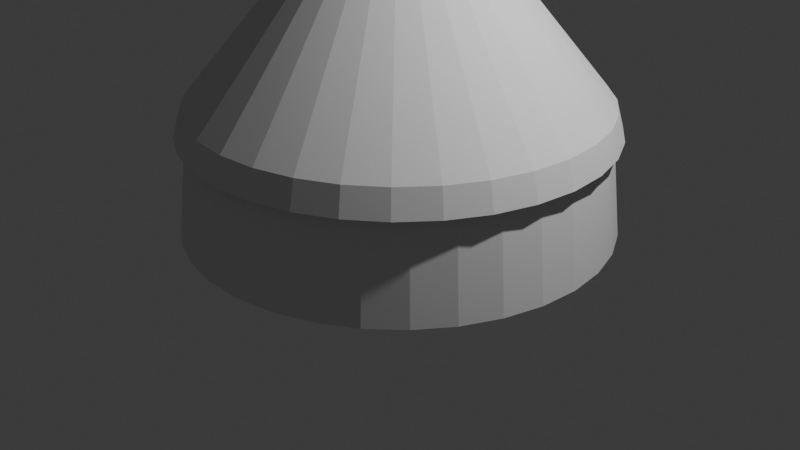 # Source: circus_tent.blend  (saved by Blender 4.2.66; exported with 4.5.12 LTS)
import bpy
from mathutils import Matrix  # noqa: F401  (used for matrix-valued properties, if any)

bpy.ops.wm.read_factory_settings(use_empty=True)
scene = bpy.context.scene
scene.name = 'Scene'

# ---- collections
col_collection = bpy.data.collections.new('Collection'); scene.collection.children.link(col_collection)

# ---- world
world_world = bpy.data.worlds.new('World'); scene.world = world_world
world_world.use_nodes = True; world_world.node_tree.nodes.clear()
_N = world_world.node_tree.nodes; _L = world_world.node_tree.links
n0 = _N.new('ShaderNodeOutputWorld'); n0.name = 'World Output'; n0.location = (300, 300)
n1 = _N.new('ShaderNodeBackground'); n1.name = 'Background'; n1.location = (10, 300)
n1.inputs[0].default_value = (0.05088, 0.05088, 0.05088, 1.0)
_L.new(n1.outputs[0], n0.inputs[0])
n0.is_active_output = True
world_world.color = (0.05088, 0.05088, 0.05088)
world_world.sun_shadow_jitter_overblur = 0.0

# ---- cameras
cam_camera = bpy.data.cameras.new('Camera')
cam_camera.clip_end = 100.0
cam_camera.ortho_scale = 7.314

# ---- lights
light_light = bpy.data.lights.new('Light', 'POINT')
light_light.energy = 1000.0
light_light.shadow_soft_size = 0.1

# ---- meshes
me_cylinder = bpy.data.meshes.new('Cylinder')
me_cylinder.from_pydata([(1.796e-08, 2.178, -1.0), (0.4122, 2.139, -1.0), (0.8096, 2.022, -1.0), (1.178, 1.832, -1.0), (1.503, 1.576, -1.0), (1.774, 1.263, -1.0), (1.981, 0.9049, -1.0), (2.117, 0.5135, -1.0), (2.176, 0.1036, -1.0), (2.156, -0.31, -1.0), (2.058, -0.7124, -1.0), (1.886, -1.089, -1.0), (1.646, -1.426, -1.0), (1.346, -1.712, -1.0), (0.9981, -1.936, -1.0), (0.6137, -2.09, -1.0), (0.2071, -2.168, -1.0), (-0.2071, -2.168, -1.0), (-0.6137, -2.09, -1.0), (-0.9981, -1.936, -1.0), (-1.346, -1.712, -1.0), (-1.646, -1.426, -1.0), (-1.886, -1.089, -1.0), (-2.058, -0.7124, -1.0), (-2.156, -0.31, -1.0), (-2.176, 0.1036, -1.0), (-2.117, 0.5135, -1.0), (-1.981, 0.9049, -1.0), (-1.774, 1.263, -1.0), (-1.503, 1.576, -1.0), (-1.178, 1.832, -1.0), (-0.8096, 2.022, -1.0), (-0.4122, 2.139, -1.0), (1.863e-08, 2.062, 0.03099), (0.3902, 2.025, 0.03099), (0.7664, 1.914, 0.03099), (1.115, 1.735, 0.03099), (1.423, 1.492, 0.03099), (1.68, 1.196, 0.03099), (1.876, 0.8566, 0.03099), (2.004, 0.4861, 0.03099), (2.06, 0.09812, 0.03099), (2.041, -0.2935, 0.03099), (1.949, -0.6744, 0.03099), (1.786, -1.031, 0.03099), (1.558, -1.35, 0.03099), (1.275, -1.621, 0.03099), (0.9449, -1.833, 0.03099), (0.5809, -1.979, 0.03099), (0.196, -2.053, 0.03099), (-0.196, -2.053, 0.03099), (-0.5809, -1.979, 0.03099), (-0.9449, -1.833, 0.03099), (-1.275, -1.621, 0.03099), (-1.558, -1.35, 0.03099), (-1.786, -1.031, 0.03099), (-1.949, -0.6744, 0.03099), (-2.041, -0.2935, 0.03099), (-2.06, 0.09812, 0.03099), (-2.004, 0.4861, 0.03099), (-1.876, 0.8566, 0.03099), (-1.68, 1.196, 0.03099), (-1.423, 1.492, 0.03099), (-1.115, 1.735, 0.03099), (-0.7664, 1.914, 0.03099), (-0.3902, 2.025, 0.03099)], [], [(0, 1, 2, 3, 4, 5, 6, 7, 8, 9, 10, 11, 12, 13, 14, 15, 16, 17, 18, 19, 20, 21, 22, 23, 24, 25, 26, 27, 28, 29, 30, 31, 32), (32, 65, 33, 0), (31, 64, 65, 32), (30, 63, 64, 31), (29, 62, 63, 30), (28, 61, 62, 29), (27, 60, 61, 28), (26, 59, 60, 27), (25, 58, 59, 26), (24, 57, 58, 25), (23, 56, 57, 24), (22, 55, 56, 23), (21, 54, 55, 22), (20, 53, 54, 21), (19, 52, 53, 20), (18, 51, 52, 19), (17, 50, 51, 18), (16, 49, 50, 17), (15, 48, 49, 16), (14, 47, 48, 15), (13, 46, 47, 14), (12, 45, 46, 13), (11, 44, 45, 12), (10, 43, 44, 11), (9, 42, 43, 10), (8, 41, 42, 9), (7, 40, 41, 8), (6, 39, 40, 7), (5, 38, 39, 6), (4, 37, 38, 5), (3, 36, 37, 4), (2, 35, 36, 3), (1, 34, 35, 2), (0, 33, 34, 1)])
_uv = me_cylinder.uv_layers.new(name='UVMap')
_uv.uv.foreach_set('vector', [0.75, 0.49, 0.7954, 0.4857, 0.8392, 0.4728, 0.8798, 0.4519, 0.9156, 0.4237, 0.9455, 0.3892, 0.9683, 0.3497, 0.9832, 0.3066, 0.9897, 0.2614, 0.9876, 0.2158, 0.9768, 0.1715, 0.9578, 0.13, 0.9314, 0.09283, 0.8984, 0.06135, 0.86, 0.03668, 0.8176, 0.01972, 0.7728, 0.01109, 0.7272, 0.01109, 0.6824, 0.01972, 0.64, 0.03668, 0.6016, 0.06135, 0.5686, 0.09283, 0.5422, 0.13, 0.5232, 0.1715, 0.5124, 0.2158, 0.5103, 0.2614, 0.5168, 0.3066, 0.5317, 0.3497, 0.5545, 0.3892, 0.5844, 0.4237, 0.6202, 0.4519, 0.6608, 0.4728, 0.7046, 0.4857, 0.0303, 0.5, 0.0303, 0.7577, 4.47e-07, 0.7577, 4.47e-07, 0.5, 0.06061, 0.5, 0.06061, 0.7577, 0.0303, 0.7577, 0.0303, 0.5, 0.09091, 0.5, 0.09091, 0.7577, 0.06061, 0.7577, 0.06061, 0.5, 0.1212, 0.5, 0.1212, 0.7577, 0.09091, 0.7577, 0.09091, 0.5, 0.1515, 0.5, 0.1515, 0.7577, 0.1212, 0.7577, 0.1212, 0.5, 0.1818, 0.5, 0.1818, 0.7577, 0.1515, 0.7577, 0.1515, 0.5, 0.2121, 0.5, 0.2121, 0.7577, 0.1818, 0.7577, 0.1818, 0.5, 0.2424, 0.5, 0.2424, 0.7577, 0.2121, 0.7577, 0.2121, 0.5, 0.2727, 0.5, 0.2727, 0.7577, 0.2424, 0.7577, 0.2424, 0.5, 0.303, 0.5, 0.303, 0.7577, 0.2727, 0.7577, 0.2727, 0.5, 0.3333, 0.5, 0.3333, 0.7577, 0.303, 0.7577, 0.303, 0.5, 0.3636, 0.5, 0.3636, 0.7577, 0.3333, 0.7577, 0.3333, 0.5, 0.3939, 0.5, 0.3939, 0.7577, 0.3636, 0.7577, 0.3636, 0.5, 0.4242, 0.5, 0.4242, 0.7577, 0.3939, 0.7577, 0.3939, 0.5, 0.4545, 0.5, 0.4545, 0.7577, 0.4242, 0.7577, 0.4242, 0.5, 0.4848, 0.5, 0.4848, 0.7577, 0.4545, 0.7577, 0.4545, 0.5, 0.5152, 0.5, 0.5152, 0.7577, 0.4848, 0.7577, 0.4848, 0.5, 0.5455, 0.5, 0.5455, 0.7577, 0.5152, 0.7577, 0.5152, 0.5, 0.5758, 0.5, 0.5758, 0.7577, 0.5455, 0.7577, 0.5455, 0.5, 0.6061, 0.5, 0.6061, 0.7577, 0.5758, 0.7577, 0.5758, 0.5, 0.6364, 0.5, 0.6364, 0.7577, 0.6061, 0.7577, 0.6061, 0.5, 0.6667, 0.5, 0.6667, 0.7577, 0.6364, 0.7577, 0.6364, 0.5, 0.697, 0.5, 0.697, 0.7577, 0.6667, 0.7577, 0.6667, 0.5, 0.7273, 0.5, 0.7273, 0.7577, 0.697, 0.7577, 0.697, 0.5, 0.7576, 0.5, 0.7576, 0.7577, 0.7273, 0.7577, 0.7273, 0.5, 0.7879, 0.5, 0.7879, 0.7577, 0.7576, 0.7577, 0.7576, 0.5, 0.8182, 0.5, 0.8182, 0.7577, 0.7879, 0.7577, 0.7879, 0.5, 0.8485, 0.5, 0.8485, 0.7577, 0.8182, 0.7577, 0.8182, 0.5, 0.8788, 0.5, 0.8788, 0.7577, 0.8485, 0.7577, 0.8485, 0.5, 0.9091, 0.5, 0.9091, 0.7577, 0.8788, 0.7577, 0.8788, 0.5, 0.9394, 0.5, 0.9394, 0.7577, 0.9091, 0.7577, 0.9091, 0.5, 0.9697, 0.5, 0.9697, 0.7577, 0.9394, 0.7577, 0.9394, 0.5, 1.0, 0.5, 1.0, 0.7577, 0.9697, 0.7577, 0.9697, 0.5])
me_cylinder.update()
me_cylinder_001 = bpy.data.meshes.new('Cylinder.001')
me_cylinder_001.from_pydata([(-1.501e-08, 2.164, -1.0), (-7.165e-08, 0.6492, 1.0), (0.4222, 2.122, -1.0), (0.1267, 0.6367, 1.0), (0.8281, 1.999, -1.0), (0.2484, 0.5998, 1.0), (1.202, 1.799, -1.0), (0.3607, 0.5398, 1.0), (1.53, 1.53, -1.0), (0.4591, 0.4591, 1.0), (1.799, 1.202, -1.0), (0.5398, 0.3607, 1.0), (1.999, 0.8281, -1.0), (0.5998, 0.2484, 1.0), (2.122, 0.4222, -1.0), (0.6367, 0.1267, 1.0), (2.164, -2.321e-09, -1.0), (0.6492, 3.581e-08, 1.0), (2.122, -0.4222, -1.0), (0.6367, -0.1267, 1.0), (1.999, -0.8281, -1.0), (0.5998, -0.2484, 1.0), (1.799, -1.202, -1.0), (0.5398, -0.3607, 1.0), (1.53, -1.53, -1.0), (0.4591, -0.4591, 1.0), (1.202, -1.799, -1.0), (0.3607, -0.5398, 1.0), (0.8281, -1.999, -1.0), (0.2484, -0.5998, 1.0), (0.4222, -2.122, -1.0), (0.1267, -0.6367, 1.0), (-1.501e-08, -2.164, -1.0), (-7.165e-08, -0.6492, 1.0), (-0.4222, -2.122, -1.0), (-0.1267, -0.6367, 1.0), (-0.8281, -1.999, -1.0), (-0.2484, -0.5998, 1.0), (-1.202, -1.799, -1.0), (-0.3607, -0.5398, 1.0), (-1.53, -1.53, -1.0), (-0.4591, -0.4591, 1.0), (-1.799, -1.202, -1.0), (-0.5398, -0.3607, 1.0), (-1.999, -0.8281, -1.0), (-0.5998, -0.2484, 1.0), (-2.122, -0.4222, -1.0), (-0.6367, -0.1267, 1.0), (-2.164, -2.321e-09, -1.0), (-0.6492, 3.581e-08, 1.0), (-2.122, 0.4222, -1.0), (-0.6367, 0.1267, 1.0), (-1.999, 0.8281, -1.0), (-0.5998, 0.2484, 1.0), (-1.799, 1.202, -1.0), (-0.5398, 0.3607, 1.0), (-1.53, 1.53, -1.0), (-0.4591, 0.4591, 1.0), (-1.202, 1.799, -1.0), (-0.3607, 0.5398, 1.0), (-0.8281, 1.999, -1.0), (-0.2484, 0.5998, 1.0), (-0.4222, 2.122, -1.0), (-0.1267, 0.6367, 1.0), (-2.446e-08, 2.086, -0.7277), (0.407, 2.046, -0.7277), (0.7984, 1.928, -0.7277), (1.159, 1.735, -0.7277), (1.475, 1.475, -0.7277), (1.735, 1.159, -0.7277), (1.928, 0.7984, -0.7277), (2.046, 0.407, -0.7277), (2.086, 2.571e-09, -0.7277), (2.046, -0.407, -0.7277), (1.928, -0.7984, -0.7277), (1.735, -1.159, -0.7277), (1.475, -1.475, -0.7277), (1.159, -1.735, -0.7277), (0.7984, -1.928, -0.7277), (0.407, -2.046, -0.7277), (-2.446e-08, -2.086, -0.7277), (-0.407, -2.046, -0.7277), (-0.7984, -1.928, -0.7277), (-1.159, -1.735, -0.7277), (-1.475, -1.475, -0.7277), (-1.735, -1.159, -0.7277), (-1.928, -0.7984, -0.7277), (-2.046, -0.407, -0.7277), (-2.086, 2.571e-09, -0.7277), (-2.046, 0.407, -0.7277), (-1.928, 0.7984, -0.7277), (-1.735, 1.159, -0.7277), (-1.475, 1.475, -0.7277), (-1.159, 1.735, -0.7277), (-0.7984, 1.928, -0.7277), (-0.407, 2.046, -0.7277)], [], [(64, 1, 3, 65), (65, 3, 5, 66), (66, 5, 7, 67), (67, 7, 9, 68), (68, 9, 11, 69), (69, 11, 13, 70), (70, 13, 15, 71), (71, 15, 17, 72), (72, 17, 19, 73), (73, 19, 21, 74), (74, 21, 23, 75), (75, 23, 25, 76), (76, 25, 27, 77), (77, 27, 29, 78), (78, 29, 31, 79), (79, 31, 33, 80), (80, 33, 35, 81), (81, 35, 37, 82), (82, 37, 39, 83), (83, 39, 41, 84), (84, 41, 43, 85), (85, 43, 45, 86), (86, 45, 47, 87), (87, 47, 49, 88), (88, 49, 51, 89), (89, 51, 53, 90), (90, 53, 55, 91), (91, 55, 57, 92), (92, 57, 59, 93), (93, 59, 61, 94), (94, 61, 63, 95), (95, 63, 1, 64), (62, 95, 64, 0), (60, 94, 95, 62), (58, 93, 94, 60), (56, 92, 93, 58), (54, 91, 92, 56), (52, 90, 91, 54), (50, 89, 90, 52), (48, 88, 89, 50), (46, 87, 88, 48), (44, 86, 87, 46), (42, 85, 86, 44), (40, 84, 85, 42), (38, 83, 84, 40), (36, 82, 83, 38), (34, 81, 82, 36), (32, 80, 81, 34), (30, 79, 80, 32), (28, 78, 79, 30), (26, 77, 78, 28), (24, 76, 77, 26), (22, 75, 76, 24), (20, 74, 75, 22), (18, 73, 74, 20), (16, 72, 73, 18), (14, 71, 72, 16), (12, 70, 71, 14), (10, 69, 70, 12), (8, 68, 69, 10), (6, 67, 68, 8), (4, 66, 67, 6), (2, 65, 66, 4), (0, 64, 65, 2)])
_uv = me_cylinder_001.uv_layers.new(name='UVMap')
_uv.uv.foreach_set('vector', [1.0, 0.5681, 1.0, 1.0, 0.9688, 1.0, 0.9688, 0.5681, 0.9688, 0.5681, 0.9688, 1.0, 0.9375, 1.0, 0.9375, 0.5681, 0.9375, 0.5681, 0.9375, 1.0, 0.9062, 1.0, 0.9063, 0.5681, 0.9063, 0.5681, 0.9062, 1.0, 0.875, 1.0, 0.875, 0.5681, 0.875, 0.5681, 0.875, 1.0, 0.8438, 1.0, 0.8437, 0.5681, 0.8437, 0.5681, 0.8438, 1.0, 0.8125, 1.0, 0.8125, 0.5681, 0.8125, 0.5681, 0.8125, 1.0, 0.7812, 1.0, 0.7812, 0.5681, 0.7812, 0.5681, 0.7812, 1.0, 0.75, 1.0, 0.75, 0.5681, 0.75, 0.5681, 0.75, 1.0, 0.7188, 1.0, 0.7188, 0.5681, 0.7188, 0.5681, 0.7188, 1.0, 0.6875, 1.0, 0.6875, 0.5681, 0.6875, 0.5681, 0.6875, 1.0, 0.6562, 1.0, 0.6562, 0.5681, 0.6562, 0.5681, 0.6562, 1.0, 0.625, 1.0, 0.625, 0.5681, 0.625, 0.5681, 0.625, 1.0, 0.5938, 1.0, 0.5938, 0.5681, 0.5938, 0.5681, 0.5938, 1.0, 0.5625, 1.0, 0.5625, 0.5681, 0.5625, 0.5681, 0.5625, 1.0, 0.5312, 1.0, 0.5312, 0.5681, 0.5312, 0.5681, 0.5312, 1.0, 0.5, 1.0, 0.5, 0.5681, 0.5, 0.5681, 0.5, 1.0, 0.4688, 1.0, 0.4688, 0.5681, 0.4688, 0.5681, 0.4688, 1.0, 0.4375, 1.0, 0.4375, 0.5681, 0.4375, 0.5681, 0.4375, 1.0, 0.4062, 1.0, 0.4062, 0.5681, 0.4062, 0.5681, 0.4062, 1.0, 0.375, 1.0, 0.375, 0.5681, 0.375, 0.5681, 0.375, 1.0, 0.3438, 1.0, 0.3438, 0.5681, 0.3438, 0.5681, 0.3438, 1.0, 0.3125, 1.0, 0.3125, 0.5681, 0.3125, 0.5681, 0.3125, 1.0, 0.2812, 1.0, 0.2812, 0.5681, 0.2812, 0.5681, 0.2812, 1.0, 0.25, 1.0, 0.25, 0.5681, 0.25, 0.5681, 0.25, 1.0, 0.2188, 1.0, 0.2188, 0.5681, 0.2188, 0.5681, 0.2188, 1.0, 0.1875, 1.0, 0.1875, 0.5681, 0.1875, 0.5681, 0.1875, 1.0, 0.1562, 1.0, 0.1562, 0.5681, 0.1562, 0.5681, 0.1562, 1.0, 0.125, 1.0, 0.125, 0.5681, 0.125, 0.5681, 0.125, 1.0, 0.09375, 1.0, 0.09375, 0.5681, 0.09375, 0.5681, 0.09375, 1.0, 0.0625, 1.0, 0.0625, 0.5681, 0.0625, 0.5681, 0.0625, 1.0, 0.03125, 1.0, 0.03125, 0.5681, 0.03125, 0.5681, 0.03125, 1.0, 0.0, 1.0, 0.0, 0.5681, 0.03125, 0.5, 0.03125, 0.5681, 0.0, 0.5681, 0.0, 0.5, 0.0625, 0.5, 0.0625, 0.5681, 0.03125, 0.5681, 0.03125, 0.5, 0.09375, 0.5, 0.09375, 0.5681, 0.0625, 0.5681, 0.0625, 0.5, 0.125, 0.5, 0.125, 0.5681, 0.09375, 0.5681, 0.09375, 0.5, 0.1562, 0.5, 0.1562, 0.5681, 0.125, 0.5681, 0.125, 0.5, 0.1875, 0.5, 0.1875, 0.5681, 0.1562, 0.5681, 0.1562, 0.5, 0.2188, 0.5, 0.2188, 0.5681, 0.1875, 0.5681, 0.1875, 0.5, 0.25, 0.5, 0.25, 0.5681, 0.2188, 0.5681, 0.2188, 0.5, 0.2812, 0.5, 0.2812, 0.5681, 0.25, 0.5681, 0.25, 0.5, 0.3125, 0.5, 0.3125, 0.5681, 0.2812, 0.5681, 0.2812, 0.5, 0.3438, 0.5, 0.3438, 0.5681, 0.3125, 0.5681, 0.3125, 0.5, 0.375, 0.5, 0.375, 0.5681, 0.3438, 0.5681, 0.3438, 0.5, 0.4062, 0.5, 0.4062, 0.5681, 0.375, 0.5681, 0.375, 0.5, 0.4375, 0.5, 0.4375, 0.5681, 0.4062, 0.5681, 0.4062, 0.5, 0.4688, 0.5, 0.4688, 0.5681, 0.4375, 0.5681, 0.4375, 0.5, 0.5, 0.5, 0.5, 0.5681, 0.4688, 0.5681, 0.4688, 0.5, 0.5312, 0.5, 0.5312, 0.5681, 0.5, 0.5681, 0.5, 0.5, 0.5625, 0.5, 0.5625, 0.5681, 0.5312, 0.5681, 0.5312, 0.5, 0.5938, 0.5, 0.5938, 0.5681, 0.5625, 0.5681, 0.5625, 0.5, 0.625, 0.5, 0.625, 0.5681, 0.5938, 0.5681, 0.5938, 0.5, 0.6562, 0.5, 0.6562, 0.5681, 0.625, 0.5681, 0.625, 0.5, 0.6875, 0.5, 0.6875, 0.5681, 0.6562, 0.5681, 0.6562, 0.5, 0.7188, 0.5, 0.7188, 0.5681, 0.6875, 0.5681, 0.6875, 0.5, 0.75, 0.5, 0.75, 0.5681, 0.7188, 0.5681, 0.7188, 0.5, 0.7812, 0.5, 0.7812, 0.5681, 0.75, 0.5681, 0.75, 0.5, 0.8125, 0.5, 0.8125, 0.5681, 0.7812, 0.5681, 0.7812, 0.5, 0.8438, 0.5, 0.8437, 0.5681, 0.8125, 0.5681, 0.8125, 0.5, 0.875, 0.5, 0.875, 0.5681, 0.8437, 0.5681, 0.8438, 0.5, 0.9062, 0.5, 0.9063, 0.5681, 0.875, 0.5681, 0.875, 0.5, 0.9375, 0.5, 0.9375, 0.5681, 0.9063, 0.5681, 0.9062, 0.5, 0.9688, 0.5, 0.9688, 0.5681, 0.9375, 0.5681, 0.9375, 0.5, 1.0, 0.5, 1.0, 0.5681, 0.9688, 0.5681, 0.9688, 0.5])
me_cylinder_001.update()

# ---- objects
ob_light = bpy.data.objects.new('Light', light_light)
ob_camera = bpy.data.objects.new('Camera', cam_camera)
ob_cylinder = bpy.data.objects.new('Cylinder', me_cylinder)
ob_cylinder_001 = bpy.data.objects.new('Cylinder.001', me_cylinder_001)

# ---- transforms, parenting, visibility, modifiers, constraints
ob_light.location = (4.076, 1.005, 5.904)
ob_light.rotation_euler = (0.6503, 0.05522, 1.866)
ob_light.lock_rotations_4d = False
ob_light.empty_display_type = 'ARROWS'
ob_light.color = (0.0, 0.0, 0.0, 0.0)
ob_light.lineart.crease_threshold = 0.0
ob_camera.location = (7.359, -6.926, 4.958)
ob_camera.rotation_euler = (1.109, 0.0, 0.8149)
ob_camera.lock_rotations_4d = False
ob_camera.empty_display_type = 'ARROWS'
ob_camera.color = (0.0, 0.0, 0.0, 0.0)
ob_camera.display_type = 'WIRE'
ob_camera.lineart.crease_threshold = 0.0
ob_cylinder.location = (0.0, 0.0, 1.028)
ob_cylinder_001.location = (0.0, 0.0, 2.028)

# ---- collection membership
col_collection.objects.link(ob_light)
col_collection.objects.link(ob_camera)
col_collection.objects.link(ob_cylinder)
col_collection.objects.link(ob_cylinder_001)

# ---- scene / render settings (as saved in the file)
scene.camera = ob_camera
scene.frame_start = 1; scene.frame_end = 250; scene.frame_set(1)
scene.render.engine = 'BLENDER_EEVEE_NEXT'
bpy.context.view_layer.update()

